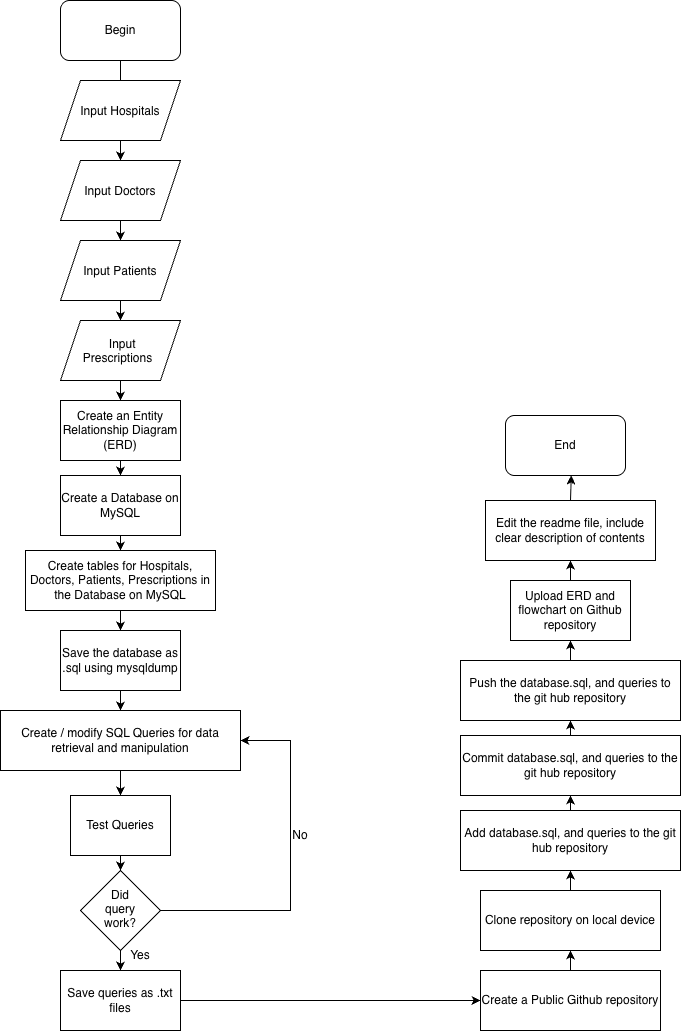

The diagram above was exported from draw.io. Its source (the exported page's mxGraphModel, read from the mxfile embedded in the PNG):
<mxGraphModel dx="1197" dy="1019" grid="1" gridSize="10" guides="1" tooltips="1" connect="1" arrows="1" fold="1" page="1" pageScale="1" pageWidth="850" pageHeight="1100" math="0" shadow="0">
  <root>
    <mxCell id="0" />
    <mxCell id="1" parent="0" />
    <mxCell id="OqCeQj_8fPUDBg_lujhV-25" edge="1" parent="1" source="OqCeQj_8fPUDBg_lujhV-1" style="edgeStyle=orthogonalEdgeStyle;rounded=0;orthogonalLoop=1;jettySize=auto;html=1;" target="OqCeQj_8fPUDBg_lujhV-3" value="">
      <mxGeometry relative="1" as="geometry" />
    </mxCell>
    <mxCell id="OqCeQj_8fPUDBg_lujhV-1" parent="1" style="rounded=1;whiteSpace=wrap;html=1;roundedPerimeter=1;" value="Begin" vertex="1">
      <mxGeometry height="60" width="120" x="130" y="30" as="geometry" />
    </mxCell>
    <mxCell id="OqCeQj_8fPUDBg_lujhV-26" edge="1" parent="1" source="OqCeQj_8fPUDBg_lujhV-2" style="edgeStyle=orthogonalEdgeStyle;rounded=0;orthogonalLoop=1;jettySize=auto;html=1;" target="OqCeQj_8fPUDBg_lujhV-4" value="">
      <mxGeometry relative="1" as="geometry" />
    </mxCell>
    <mxCell id="OqCeQj_8fPUDBg_lujhV-2" parent="1" style="shape=parallelogram;perimeter=parallelogramPerimeter;whiteSpace=wrap;html=1;shapeInside=1;fixedSize=1;" value="Input Hospitals" vertex="1">
      <mxGeometry height="60" width="120" x="130" y="110" as="geometry" />
    </mxCell>
    <mxCell id="OqCeQj_8fPUDBg_lujhV-27" edge="1" parent="1" source="OqCeQj_8fPUDBg_lujhV-3" style="edgeStyle=orthogonalEdgeStyle;rounded=0;orthogonalLoop=1;jettySize=auto;html=1;" target="OqCeQj_8fPUDBg_lujhV-5" value="">
      <mxGeometry relative="1" as="geometry" />
    </mxCell>
    <mxCell id="OqCeQj_8fPUDBg_lujhV-3" parent="1" style="shape=parallelogram;perimeter=parallelogramPerimeter;whiteSpace=wrap;html=1;shapeInside=1;fixedSize=1;" value="Input Doctors" vertex="1">
      <mxGeometry height="60" width="120" x="130" y="190" as="geometry" />
    </mxCell>
    <mxCell id="OqCeQj_8fPUDBg_lujhV-28" edge="1" parent="1" source="OqCeQj_8fPUDBg_lujhV-4" style="edgeStyle=orthogonalEdgeStyle;rounded=0;orthogonalLoop=1;jettySize=auto;html=1;" target="OqCeQj_8fPUDBg_lujhV-15" value="">
      <mxGeometry relative="1" as="geometry" />
    </mxCell>
    <mxCell id="OqCeQj_8fPUDBg_lujhV-4" parent="1" style="shape=parallelogram;perimeter=parallelogramPerimeter;whiteSpace=wrap;html=1;shapeInside=1;fixedSize=1;" value="Input Patients" vertex="1">
      <mxGeometry height="60" width="120" x="130" y="270" as="geometry" />
    </mxCell>
    <mxCell id="OqCeQj_8fPUDBg_lujhV-29" edge="1" parent="1" source="OqCeQj_8fPUDBg_lujhV-5" style="edgeStyle=orthogonalEdgeStyle;rounded=0;orthogonalLoop=1;jettySize=auto;html=1;" target="OqCeQj_8fPUDBg_lujhV-15" value="">
      <mxGeometry relative="1" as="geometry" />
    </mxCell>
    <mxCell id="OqCeQj_8fPUDBg_lujhV-5" parent="1" style="shape=parallelogram;perimeter=parallelogramPerimeter;whiteSpace=wrap;html=1;shapeInside=1;fixedSize=1;" value="Input Prescriptions" vertex="1">
      <mxGeometry height="60" width="120" x="130" y="350" as="geometry" />
    </mxCell>
    <mxCell id="OqCeQj_8fPUDBg_lujhV-7" parent="1" style="rounded=0;whiteSpace=wrap;html=1;" value="Create a Database on MySQL" vertex="1">
      <mxGeometry height="60" width="120" x="130" y="505" as="geometry" />
    </mxCell>
    <mxCell id="OqCeQj_8fPUDBg_lujhV-33" edge="1" parent="1" source="OqCeQj_8fPUDBg_lujhV-8" style="edgeStyle=orthogonalEdgeStyle;rounded=0;orthogonalLoop=1;jettySize=auto;html=1;" target="OqCeQj_8fPUDBg_lujhV-13" value="">
      <mxGeometry relative="1" as="geometry" />
    </mxCell>
    <mxCell id="OqCeQj_8fPUDBg_lujhV-8" parent="1" style="rounded=0;whiteSpace=wrap;html=1;" value="Create tables for Hospitals, Doctors, Patients, Prescriptions in the Database on MySQL" vertex="1">
      <mxGeometry height="60" width="190" x="95" y="580" as="geometry" />
    </mxCell>
    <mxCell id="OqCeQj_8fPUDBg_lujhV-36" edge="1" parent="1" source="OqCeQj_8fPUDBg_lujhV-9" style="edgeStyle=orthogonalEdgeStyle;rounded=0;orthogonalLoop=1;jettySize=auto;html=1;entryX=0.5;entryY=0;entryDx=0;entryDy=0;" target="OqCeQj_8fPUDBg_lujhV-10" value="">
      <mxGeometry relative="1" as="geometry" />
    </mxCell>
    <mxCell id="OqCeQj_8fPUDBg_lujhV-9" parent="1" style="rounded=0;whiteSpace=wrap;html=1;" value="Create / modify SQL Queries for data retrieval and manipulation" vertex="1">
      <mxGeometry height="60" width="240" x="70" y="740" as="geometry" />
    </mxCell>
    <mxCell id="OqCeQj_8fPUDBg_lujhV-10" parent="1" style="rounded=0;whiteSpace=wrap;html=1;" value="Test Queries" vertex="1">
      <mxGeometry height="60" width="100" x="140" y="825" as="geometry" />
    </mxCell>
    <mxCell id="OqCeQj_8fPUDBg_lujhV-40" edge="1" parent="1" source="OqCeQj_8fPUDBg_lujhV-11" style="edgeStyle=orthogonalEdgeStyle;rounded=0;orthogonalLoop=1;jettySize=auto;html=1;" target="OqCeQj_8fPUDBg_lujhV-12" value="">
      <mxGeometry relative="1" as="geometry" />
    </mxCell>
    <mxCell id="OqCeQj_8fPUDBg_lujhV-11" parent="1" style="rhombus;whiteSpace=wrap;html=1;shapeInside=1;" value="Did query work?" vertex="1">
      <mxGeometry height="80" width="80" x="150" y="900" as="geometry" />
    </mxCell>
    <mxCell id="OqCeQj_8fPUDBg_lujhV-12" parent="1" style="rounded=0;whiteSpace=wrap;html=1;" value="Save queries as .txt files" vertex="1">
      <mxGeometry height="60" width="120" x="130" y="1000" as="geometry" />
    </mxCell>
    <mxCell id="OqCeQj_8fPUDBg_lujhV-13" parent="1" style="rounded=0;whiteSpace=wrap;html=1;" value="Save the database as .sql using mysqldump" vertex="1">
      <mxGeometry height="60" width="120" x="130" y="660" as="geometry" />
    </mxCell>
    <mxCell id="OqCeQj_8fPUDBg_lujhV-14" parent="1" style="rounded=0;whiteSpace=wrap;html=1;" value="Push the database.sql, and queries to the git hub repository" vertex="1">
      <mxGeometry height="60" width="220" x="530" y="690" as="geometry" />
    </mxCell>
    <mxCell id="OqCeQj_8fPUDBg_lujhV-15" parent="1" style="rounded=0;whiteSpace=wrap;html=1;" value="Create an Entity Relationship Diagram (ERD)" vertex="1">
      <mxGeometry height="60" width="120" x="130" y="430" as="geometry" />
    </mxCell>
    <mxCell id="OqCeQj_8fPUDBg_lujhV-16" parent="1" style="rounded=0;whiteSpace=wrap;html=1;" value="Create a Public Github repository" vertex="1">
      <mxGeometry height="60" width="180" x="550" y="1000" as="geometry" />
    </mxCell>
    <mxCell id="OqCeQj_8fPUDBg_lujhV-17" parent="1" style="rounded=0;whiteSpace=wrap;html=1;" value="Add database.sql, and queries to the git hub repository" vertex="1">
      <mxGeometry height="60" width="220" x="530" y="840" as="geometry" />
    </mxCell>
    <mxCell id="OqCeQj_8fPUDBg_lujhV-47" edge="1" parent="1" source="OqCeQj_8fPUDBg_lujhV-18" style="edgeStyle=orthogonalEdgeStyle;rounded=0;orthogonalLoop=1;jettySize=auto;html=1;entryX=0.5;entryY=1;entryDx=0;entryDy=0;" target="OqCeQj_8fPUDBg_lujhV-17" value="">
      <mxGeometry relative="1" as="geometry" />
    </mxCell>
    <mxCell id="OqCeQj_8fPUDBg_lujhV-18" parent="1" style="rounded=0;whiteSpace=wrap;html=1;" value="Clone repository on local device" vertex="1">
      <mxGeometry height="60" width="180" x="550" y="920" as="geometry" />
    </mxCell>
    <mxCell id="OqCeQj_8fPUDBg_lujhV-19" parent="1" style="rounded=0;whiteSpace=wrap;html=1;" value="Commit database.sql, and queries to the git hub repository" vertex="1">
      <mxGeometry height="60" width="220" x="530" y="765" as="geometry" />
    </mxCell>
    <mxCell id="OqCeQj_8fPUDBg_lujhV-20" parent="1" style="rounded=0;whiteSpace=wrap;html=1;" value="Upload ERD and flowchart on Github repository" vertex="1">
      <mxGeometry height="60" width="120" x="580" y="610" as="geometry" />
    </mxCell>
    <mxCell id="OqCeQj_8fPUDBg_lujhV-21" parent="1" style="rounded=0;whiteSpace=wrap;html=1;" value="Edit the readme file, include clear description of contents" vertex="1">
      <mxGeometry height="60" width="170" x="555" y="530" as="geometry" />
    </mxCell>
    <mxCell id="OqCeQj_8fPUDBg_lujhV-22" parent="1" style="rounded=1;whiteSpace=wrap;html=1;roundedPerimeter=1;" value="End" vertex="1">
      <mxGeometry height="60" width="120" x="575" y="445" as="geometry" />
    </mxCell>
    <mxCell id="OqCeQj_8fPUDBg_lujhV-31" edge="1" parent="1" source="OqCeQj_8fPUDBg_lujhV-15" style="endArrow=classic;html=1;rounded=0;entryX=0.5;entryY=0;entryDx=0;entryDy=0;exitX=0.5;exitY=1;exitDx=0;exitDy=0;" target="OqCeQj_8fPUDBg_lujhV-7" value="">
      <mxGeometry height="50" relative="1" width="50" as="geometry">
        <mxPoint x="180" y="490" as="sourcePoint" />
        <mxPoint x="230" y="440" as="targetPoint" />
      </mxGeometry>
    </mxCell>
    <mxCell id="OqCeQj_8fPUDBg_lujhV-32" edge="1" parent="1" style="endArrow=classic;html=1;rounded=0;entryX=0.5;entryY=0;entryDx=0;entryDy=0;" target="OqCeQj_8fPUDBg_lujhV-8" value="">
      <mxGeometry height="50" relative="1" width="50" as="geometry">
        <mxPoint x="190" y="565.36" as="sourcePoint" />
        <mxPoint x="190" y="590" as="targetPoint" />
      </mxGeometry>
    </mxCell>
    <mxCell id="OqCeQj_8fPUDBg_lujhV-35" edge="1" parent="1" style="endArrow=classic;html=1;rounded=0;" target="OqCeQj_8fPUDBg_lujhV-9" value="">
      <mxGeometry height="50" relative="1" width="50" as="geometry">
        <mxPoint x="190" y="720" as="sourcePoint" />
        <mxPoint x="240" y="670" as="targetPoint" />
      </mxGeometry>
    </mxCell>
    <mxCell id="OqCeQj_8fPUDBg_lujhV-38" edge="1" parent="1" style="endArrow=classic;html=1;rounded=0;" target="OqCeQj_8fPUDBg_lujhV-11" value="">
      <mxGeometry height="50" relative="1" width="50" as="geometry">
        <mxPoint x="190" y="885" as="sourcePoint" />
        <mxPoint x="240" y="835" as="targetPoint" />
      </mxGeometry>
    </mxCell>
    <mxCell id="OqCeQj_8fPUDBg_lujhV-39" edge="1" parent="1" style="endArrow=classic;html=1;rounded=0;entryX=1;entryY=0.5;entryDx=0;entryDy=0;" target="OqCeQj_8fPUDBg_lujhV-9" value="">
      <mxGeometry height="50" relative="1" width="50" as="geometry">
        <Array as="points">
          <mxPoint x="360" y="940" />
          <mxPoint x="360" y="770" />
        </Array>
        <mxPoint x="230" y="940" as="sourcePoint" />
        <mxPoint x="280" y="890" as="targetPoint" />
      </mxGeometry>
    </mxCell>
    <mxCell id="OqCeQj_8fPUDBg_lujhV-41" parent="1" style="text;html=1;whiteSpace=wrap;strokeColor=none;fillColor=none;align=center;verticalAlign=middle;rounded=0;" value="No" vertex="1">
      <mxGeometry height="30" width="60" x="340" y="850" as="geometry" />
    </mxCell>
    <mxCell id="OqCeQj_8fPUDBg_lujhV-42" parent="1" style="text;html=1;whiteSpace=wrap;strokeColor=none;fillColor=none;align=center;verticalAlign=middle;rounded=0;" value="Yes" vertex="1">
      <mxGeometry height="30" width="60" x="180" y="970" as="geometry" />
    </mxCell>
    <mxCell id="OqCeQj_8fPUDBg_lujhV-43" edge="1" parent="1" source="OqCeQj_8fPUDBg_lujhV-12" style="endArrow=classic;html=1;rounded=0;entryX=0;entryY=0.5;entryDx=0;entryDy=0;exitX=1;exitY=0.5;exitDx=0;exitDy=0;" target="OqCeQj_8fPUDBg_lujhV-16" value="">
      <mxGeometry height="50" relative="1" width="50" as="geometry">
        <mxPoint x="250" y="1040" as="sourcePoint" />
        <mxPoint x="300" y="990" as="targetPoint" />
      </mxGeometry>
    </mxCell>
    <mxCell id="OqCeQj_8fPUDBg_lujhV-46" edge="1" parent="1" style="endArrow=classic;html=1;rounded=0;entryX=0.5;entryY=1;entryDx=0;entryDy=0;" target="OqCeQj_8fPUDBg_lujhV-18" value="">
      <mxGeometry height="50" relative="1" width="50" as="geometry">
        <mxPoint x="640" y="1000" as="sourcePoint" />
        <mxPoint x="690" y="950" as="targetPoint" />
      </mxGeometry>
    </mxCell>
    <mxCell id="OqCeQj_8fPUDBg_lujhV-48" edge="1" parent="1" source="OqCeQj_8fPUDBg_lujhV-17" style="endArrow=classic;html=1;rounded=0;exitX=0.5;exitY=0;exitDx=0;exitDy=0;entryX=0.5;entryY=1;entryDx=0;entryDy=0;" target="OqCeQj_8fPUDBg_lujhV-19" value="">
      <mxGeometry height="50" relative="1" width="50" as="geometry">
        <mxPoint x="610" y="880" as="sourcePoint" />
        <mxPoint x="660" y="830" as="targetPoint" />
      </mxGeometry>
    </mxCell>
    <mxCell id="OqCeQj_8fPUDBg_lujhV-49" edge="1" parent="1" style="endArrow=classic;html=1;rounded=0;entryX=0.5;entryY=1;entryDx=0;entryDy=0;" target="OqCeQj_8fPUDBg_lujhV-14" value="">
      <mxGeometry height="50" relative="1" width="50" as="geometry">
        <mxPoint x="640" y="765" as="sourcePoint" />
        <mxPoint x="690" y="715" as="targetPoint" />
      </mxGeometry>
    </mxCell>
    <mxCell id="OqCeQj_8fPUDBg_lujhV-50" edge="1" parent="1" style="endArrow=classic;html=1;rounded=0;entryX=0.5;entryY=1;entryDx=0;entryDy=0;" target="OqCeQj_8fPUDBg_lujhV-20" value="">
      <mxGeometry height="50" relative="1" width="50" as="geometry">
        <mxPoint x="640" y="690" as="sourcePoint" />
        <mxPoint x="690" y="640" as="targetPoint" />
      </mxGeometry>
    </mxCell>
    <mxCell id="OqCeQj_8fPUDBg_lujhV-53" edge="1" parent="1" source="OqCeQj_8fPUDBg_lujhV-20" style="endArrow=classic;html=1;rounded=0;entryX=0.5;entryY=1;entryDx=0;entryDy=0;exitX=0.5;exitY=0;exitDx=0;exitDy=0;" target="OqCeQj_8fPUDBg_lujhV-21" value="">
      <mxGeometry height="50" relative="1" width="50" as="geometry">
        <mxPoint x="630" y="615" as="sourcePoint" />
        <mxPoint x="680" y="565" as="targetPoint" />
      </mxGeometry>
    </mxCell>
    <mxCell id="OqCeQj_8fPUDBg_lujhV-54" edge="1" parent="1" style="endArrow=classic;html=1;rounded=0;entryX=0.55;entryY=1.02;entryDx=0;entryDy=0;" target="OqCeQj_8fPUDBg_lujhV-22" value="">
      <mxGeometry height="50" relative="1" width="50" as="geometry">
        <mxPoint x="640" y="530" as="sourcePoint" />
        <mxPoint x="690" y="480" as="targetPoint" />
      </mxGeometry>
    </mxCell>
  </root>
</mxGraphModel>